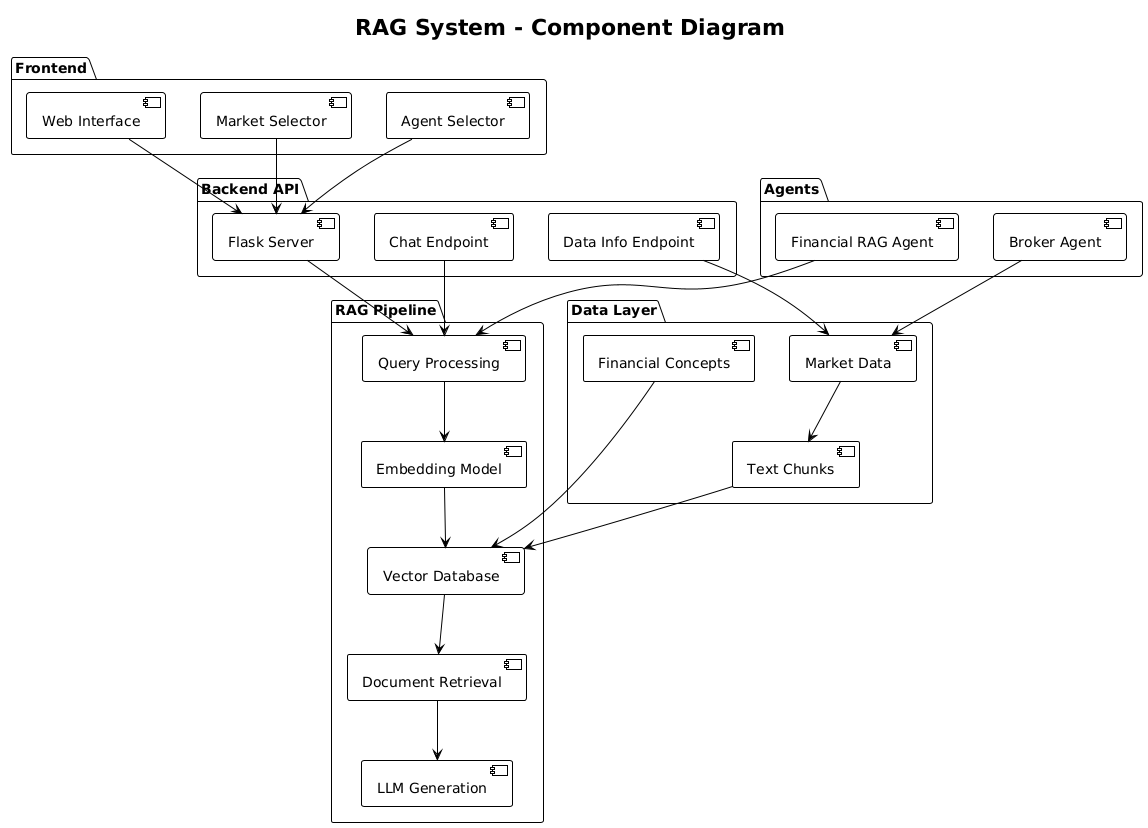

The diagram above was rendered by PlantUML. Its source (embedded in the PNG):
@startuml
!theme plain
title RAG System - Component Diagram

package "Frontend" {
    [Web Interface] as UI
    [Market Selector] as MS
    [Agent Selector] as AS
}

package "Backend API" {
    [Flask Server] as API
    [Chat Endpoint] as CE
    [Data Info Endpoint] as DIE
}

package "RAG Pipeline" {
    [Query Processing] as QP
    [Embedding Model] as EM
    [Vector Database] as VD
    [Document Retrieval] as DR
    [LLM Generation] as LG
}

package "Data Layer" {
    [Market Data] as MD
    [Text Chunks] as TC
    [Financial Concepts] as FC
}

package "Agents" {
    [Financial RAG Agent] as FRA
    [Broker Agent] as BA
}

' Frontend to Backend
UI --> API
MS --> API
AS --> API

' API to RAG Pipeline
API --> QP
CE --> QP
DIE --> MD

' RAG Pipeline Flow
QP --> EM
EM --> VD
VD --> DR
DR --> LG

' Data Sources
MD --> TC
TC --> VD
FC --> VD

' Agents
FRA --> QP
BA --> MD
@enduml